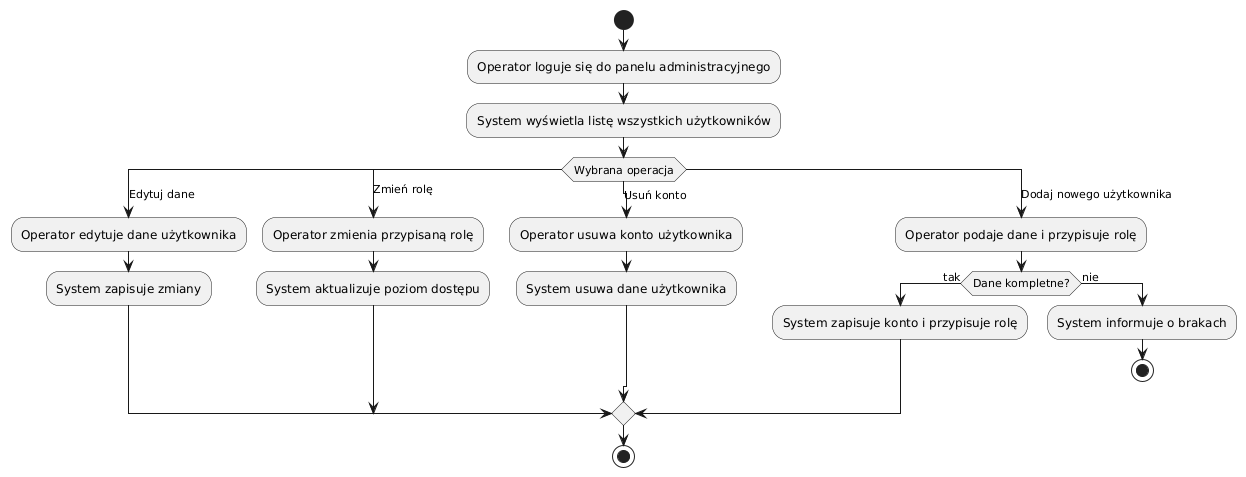

The diagram above was rendered by PlantUML. Its source (embedded in the PNG):
@startuml
start

:Operator loguje się do panelu administracyjnego;
:System wyświetla listę wszystkich użytkowników;

    switch (Wybrana operacja)
        case (Edytuj dane)
            :Operator edytuje dane użytkownika;
            :System zapisuje zmiany;
        case (Zmień rolę)
            :Operator zmienia przypisaną rolę;
            :System aktualizuje poziom dostępu;
        case (Usuń konto)
            :Operator usuwa konto użytkownika;
            :System usuwa dane użytkownika;
        case (Dodaj nowego użytkownika)
            :Operator podaje dane i przypisuje rolę;
            if (Dane kompletne?) then (tak)
                :System zapisuje konto i przypisuje rolę;
            else (nie)
                :System informuje o brakach;
                stop
            endif
    endswitch

stop
@enduml